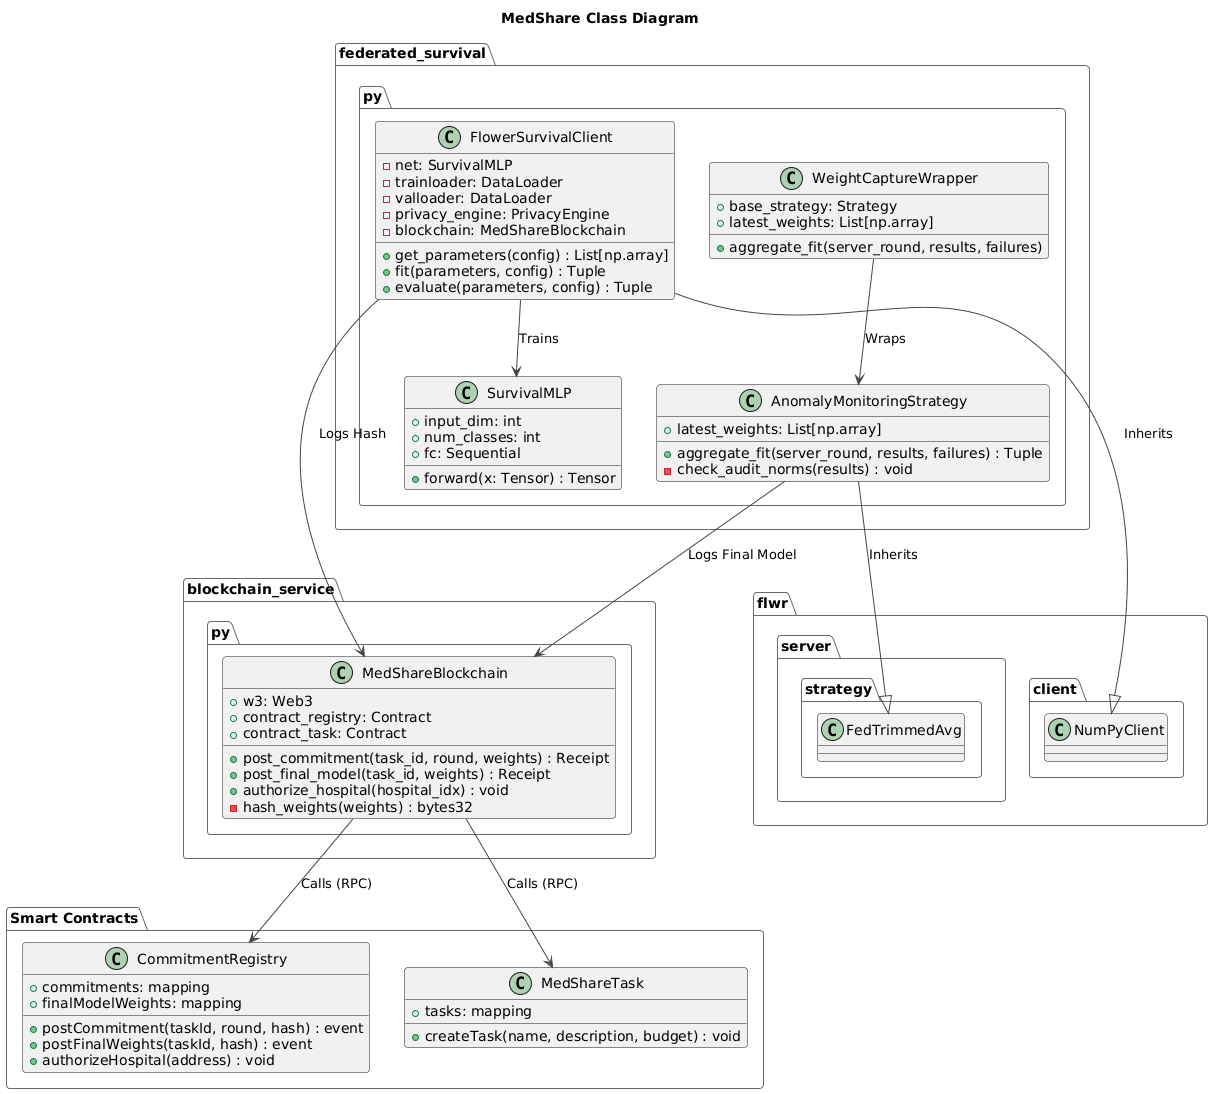

The diagram above was rendered by PlantUML. Its source (embedded in the PNG):
@startuml
!theme vibrant
title MedShare Class Diagram

' --- Python Components ---
package "federated_survival.py" {
    class SurvivalMLP {
        +input_dim: int
        +num_classes: int
        +fc: Sequential
        +forward(x: Tensor) : Tensor
    }

    class FlowerSurvivalClient {
        -net: SurvivalMLP
        -trainloader: DataLoader
        -valloader: DataLoader
        -privacy_engine: PrivacyEngine
        -blockchain: MedShareBlockchain
        +get_parameters(config) : List[np.array]
        +fit(parameters, config) : Tuple
        +evaluate(parameters, config) : Tuple
    }

    class AnomalyMonitoringStrategy {
        +latest_weights: List[np.array]
        +aggregate_fit(server_round, results, failures) : Tuple
        -check_audit_norms(results) : void
    }
    
    class WeightCaptureWrapper {
        +base_strategy: Strategy
        +latest_weights: List[np.array]
        +aggregate_fit(server_round, results, failures)
    }
}

package "blockchain_service.py" {
    class MedShareBlockchain {
        +w3: Web3
        +contract_registry: Contract
        +contract_task: Contract
        +post_commitment(task_id, round, weights) : Receipt
        +post_final_model(task_id, weights) : Receipt
        +authorize_hospital(hospital_idx) : void
        -hash_weights(weights) : bytes32
    }
}

' --- Solidity Contracts ---
package "Smart Contracts" {
    class CommitmentRegistry {
        +commitments: mapping
        +finalModelWeights: mapping
        +postCommitment(taskId, round, hash) : event
        +postFinalWeights(taskId, hash) : event
        +authorizeHospital(address) : void
    }

    class MedShareTask {
        +tasks: mapping
        +createTask(name, description, budget) : void
    }
}

' --- Relationships ---
FlowerSurvivalClient --> SurvivalMLP : "Trains"
FlowerSurvivalClient --> MedShareBlockchain : "Logs Hash"
AnomalyMonitoringStrategy --> MedShareBlockchain : "Logs Final Model"
WeightCaptureWrapper --> AnomalyMonitoringStrategy : "Wraps"
MedShareBlockchain --> CommitmentRegistry : "Calls (RPC)"
MedShareBlockchain --> MedShareTask : "Calls (RPC)"
AnomalyMonitoringStrategy --|> flwr.server.strategy.FedTrimmedAvg : "Inherits"
FlowerSurvivalClient --|> flwr.client.NumPyClient : "Inherits"
@enduml